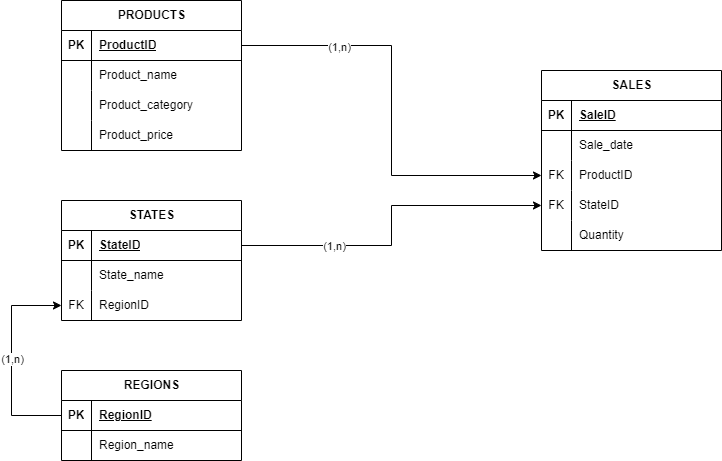

The diagram above was exported from draw.io. Its source (the exported page's mxGraphModel, read from the mxfile embedded in the PNG):
<mxGraphModel dx="1032" dy="539" grid="1" gridSize="10" guides="1" tooltips="1" connect="1" arrows="1" fold="1" page="1" pageScale="1" pageWidth="1169" pageHeight="1654" math="0" shadow="0">
  <root>
    <mxCell id="0" />
    <mxCell id="1" parent="0" />
    <mxCell id="xC6Ns_UO6Id2PUBOXda1-1" value="REGIONS" style="shape=table;startSize=30;container=1;collapsible=1;childLayout=tableLayout;fixedRows=1;rowLines=0;fontStyle=1;align=center;resizeLast=1;html=1;" parent="1" vertex="1">
      <mxGeometry x="310" y="480" width="180" height="90" as="geometry" />
    </mxCell>
    <mxCell id="xC6Ns_UO6Id2PUBOXda1-2" value="" style="shape=tableRow;horizontal=0;startSize=0;swimlaneHead=0;swimlaneBody=0;fillColor=none;collapsible=0;dropTarget=0;points=[[0,0.5],[1,0.5]];portConstraint=eastwest;top=0;left=0;right=0;bottom=1;" parent="xC6Ns_UO6Id2PUBOXda1-1" vertex="1">
      <mxGeometry y="30" width="180" height="30" as="geometry" />
    </mxCell>
    <mxCell id="xC6Ns_UO6Id2PUBOXda1-3" value="PK" style="shape=partialRectangle;connectable=0;fillColor=none;top=0;left=0;bottom=0;right=0;fontStyle=1;overflow=hidden;whiteSpace=wrap;html=1;" parent="xC6Ns_UO6Id2PUBOXda1-2" vertex="1">
      <mxGeometry width="30" height="30" as="geometry">
        <mxRectangle width="30" height="30" as="alternateBounds" />
      </mxGeometry>
    </mxCell>
    <mxCell id="xC6Ns_UO6Id2PUBOXda1-4" value="RegionID" style="shape=partialRectangle;connectable=0;fillColor=none;top=0;left=0;bottom=0;right=0;align=left;spacingLeft=6;fontStyle=5;overflow=hidden;whiteSpace=wrap;html=1;" parent="xC6Ns_UO6Id2PUBOXda1-2" vertex="1">
      <mxGeometry x="30" width="150" height="30" as="geometry">
        <mxRectangle width="150" height="30" as="alternateBounds" />
      </mxGeometry>
    </mxCell>
    <mxCell id="xC6Ns_UO6Id2PUBOXda1-5" value="" style="shape=tableRow;horizontal=0;startSize=0;swimlaneHead=0;swimlaneBody=0;fillColor=none;collapsible=0;dropTarget=0;points=[[0,0.5],[1,0.5]];portConstraint=eastwest;top=0;left=0;right=0;bottom=0;" parent="xC6Ns_UO6Id2PUBOXda1-1" vertex="1">
      <mxGeometry y="60" width="180" height="30" as="geometry" />
    </mxCell>
    <mxCell id="xC6Ns_UO6Id2PUBOXda1-6" value="" style="shape=partialRectangle;connectable=0;fillColor=none;top=0;left=0;bottom=0;right=0;editable=1;overflow=hidden;whiteSpace=wrap;html=1;" parent="xC6Ns_UO6Id2PUBOXda1-5" vertex="1">
      <mxGeometry width="30" height="30" as="geometry">
        <mxRectangle width="30" height="30" as="alternateBounds" />
      </mxGeometry>
    </mxCell>
    <mxCell id="xC6Ns_UO6Id2PUBOXda1-7" value="Region_name" style="shape=partialRectangle;connectable=0;fillColor=none;top=0;left=0;bottom=0;right=0;align=left;spacingLeft=6;overflow=hidden;whiteSpace=wrap;html=1;" parent="xC6Ns_UO6Id2PUBOXda1-5" vertex="1">
      <mxGeometry x="30" width="150" height="30" as="geometry">
        <mxRectangle width="150" height="30" as="alternateBounds" />
      </mxGeometry>
    </mxCell>
    <mxCell id="xC6Ns_UO6Id2PUBOXda1-14" value="PRODUCTS" style="shape=table;startSize=30;container=1;collapsible=1;childLayout=tableLayout;fixedRows=1;rowLines=0;fontStyle=1;align=center;resizeLast=1;html=1;" parent="1" vertex="1">
      <mxGeometry x="310" y="110" width="180" height="150" as="geometry" />
    </mxCell>
    <mxCell id="xC6Ns_UO6Id2PUBOXda1-15" value="" style="shape=tableRow;horizontal=0;startSize=0;swimlaneHead=0;swimlaneBody=0;fillColor=none;collapsible=0;dropTarget=0;points=[[0,0.5],[1,0.5]];portConstraint=eastwest;top=0;left=0;right=0;bottom=1;" parent="xC6Ns_UO6Id2PUBOXda1-14" vertex="1">
      <mxGeometry y="30" width="180" height="30" as="geometry" />
    </mxCell>
    <mxCell id="xC6Ns_UO6Id2PUBOXda1-16" value="PK" style="shape=partialRectangle;connectable=0;fillColor=none;top=0;left=0;bottom=0;right=0;fontStyle=1;overflow=hidden;whiteSpace=wrap;html=1;" parent="xC6Ns_UO6Id2PUBOXda1-15" vertex="1">
      <mxGeometry width="30" height="30" as="geometry">
        <mxRectangle width="30" height="30" as="alternateBounds" />
      </mxGeometry>
    </mxCell>
    <mxCell id="xC6Ns_UO6Id2PUBOXda1-17" value="ProductID" style="shape=partialRectangle;connectable=0;fillColor=none;top=0;left=0;bottom=0;right=0;align=left;spacingLeft=6;fontStyle=5;overflow=hidden;whiteSpace=wrap;html=1;" parent="xC6Ns_UO6Id2PUBOXda1-15" vertex="1">
      <mxGeometry x="30" width="150" height="30" as="geometry">
        <mxRectangle width="150" height="30" as="alternateBounds" />
      </mxGeometry>
    </mxCell>
    <mxCell id="xC6Ns_UO6Id2PUBOXda1-18" value="" style="shape=tableRow;horizontal=0;startSize=0;swimlaneHead=0;swimlaneBody=0;fillColor=none;collapsible=0;dropTarget=0;points=[[0,0.5],[1,0.5]];portConstraint=eastwest;top=0;left=0;right=0;bottom=0;" parent="xC6Ns_UO6Id2PUBOXda1-14" vertex="1">
      <mxGeometry y="60" width="180" height="30" as="geometry" />
    </mxCell>
    <mxCell id="xC6Ns_UO6Id2PUBOXda1-19" value="" style="shape=partialRectangle;connectable=0;fillColor=none;top=0;left=0;bottom=0;right=0;editable=1;overflow=hidden;whiteSpace=wrap;html=1;" parent="xC6Ns_UO6Id2PUBOXda1-18" vertex="1">
      <mxGeometry width="30" height="30" as="geometry">
        <mxRectangle width="30" height="30" as="alternateBounds" />
      </mxGeometry>
    </mxCell>
    <mxCell id="xC6Ns_UO6Id2PUBOXda1-20" value="Product_name" style="shape=partialRectangle;connectable=0;fillColor=none;top=0;left=0;bottom=0;right=0;align=left;spacingLeft=6;overflow=hidden;whiteSpace=wrap;html=1;" parent="xC6Ns_UO6Id2PUBOXda1-18" vertex="1">
      <mxGeometry x="30" width="150" height="30" as="geometry">
        <mxRectangle width="150" height="30" as="alternateBounds" />
      </mxGeometry>
    </mxCell>
    <mxCell id="xC6Ns_UO6Id2PUBOXda1-21" value="" style="shape=tableRow;horizontal=0;startSize=0;swimlaneHead=0;swimlaneBody=0;fillColor=none;collapsible=0;dropTarget=0;points=[[0,0.5],[1,0.5]];portConstraint=eastwest;top=0;left=0;right=0;bottom=0;" parent="xC6Ns_UO6Id2PUBOXda1-14" vertex="1">
      <mxGeometry y="90" width="180" height="30" as="geometry" />
    </mxCell>
    <mxCell id="xC6Ns_UO6Id2PUBOXda1-22" value="" style="shape=partialRectangle;connectable=0;fillColor=none;top=0;left=0;bottom=0;right=0;editable=1;overflow=hidden;whiteSpace=wrap;html=1;" parent="xC6Ns_UO6Id2PUBOXda1-21" vertex="1">
      <mxGeometry width="30" height="30" as="geometry">
        <mxRectangle width="30" height="30" as="alternateBounds" />
      </mxGeometry>
    </mxCell>
    <mxCell id="xC6Ns_UO6Id2PUBOXda1-23" value="Product_category" style="shape=partialRectangle;connectable=0;fillColor=none;top=0;left=0;bottom=0;right=0;align=left;spacingLeft=6;overflow=hidden;whiteSpace=wrap;html=1;" parent="xC6Ns_UO6Id2PUBOXda1-21" vertex="1">
      <mxGeometry x="30" width="150" height="30" as="geometry">
        <mxRectangle width="150" height="30" as="alternateBounds" />
      </mxGeometry>
    </mxCell>
    <mxCell id="cIDDu-0632YnFLP32_La-1" value="" style="shape=tableRow;horizontal=0;startSize=0;swimlaneHead=0;swimlaneBody=0;fillColor=none;collapsible=0;dropTarget=0;points=[[0,0.5],[1,0.5]];portConstraint=eastwest;top=0;left=0;right=0;bottom=0;" vertex="1" parent="xC6Ns_UO6Id2PUBOXda1-14">
      <mxGeometry y="120" width="180" height="30" as="geometry" />
    </mxCell>
    <mxCell id="cIDDu-0632YnFLP32_La-2" value="" style="shape=partialRectangle;connectable=0;fillColor=none;top=0;left=0;bottom=0;right=0;editable=1;overflow=hidden;whiteSpace=wrap;html=1;" vertex="1" parent="cIDDu-0632YnFLP32_La-1">
      <mxGeometry width="30" height="30" as="geometry">
        <mxRectangle width="30" height="30" as="alternateBounds" />
      </mxGeometry>
    </mxCell>
    <mxCell id="cIDDu-0632YnFLP32_La-3" value="Product_price" style="shape=partialRectangle;connectable=0;fillColor=none;top=0;left=0;bottom=0;right=0;align=left;spacingLeft=6;overflow=hidden;whiteSpace=wrap;html=1;" vertex="1" parent="cIDDu-0632YnFLP32_La-1">
      <mxGeometry x="30" width="150" height="30" as="geometry">
        <mxRectangle width="150" height="30" as="alternateBounds" />
      </mxGeometry>
    </mxCell>
    <mxCell id="xC6Ns_UO6Id2PUBOXda1-27" value="SALES" style="shape=table;startSize=30;container=1;collapsible=1;childLayout=tableLayout;fixedRows=1;rowLines=0;fontStyle=1;align=center;resizeLast=1;html=1;" parent="1" vertex="1">
      <mxGeometry x="790" y="180" width="180" height="180" as="geometry" />
    </mxCell>
    <mxCell id="xC6Ns_UO6Id2PUBOXda1-28" value="" style="shape=tableRow;horizontal=0;startSize=0;swimlaneHead=0;swimlaneBody=0;fillColor=none;collapsible=0;dropTarget=0;points=[[0,0.5],[1,0.5]];portConstraint=eastwest;top=0;left=0;right=0;bottom=1;" parent="xC6Ns_UO6Id2PUBOXda1-27" vertex="1">
      <mxGeometry y="30" width="180" height="30" as="geometry" />
    </mxCell>
    <mxCell id="xC6Ns_UO6Id2PUBOXda1-29" value="PK" style="shape=partialRectangle;connectable=0;fillColor=none;top=0;left=0;bottom=0;right=0;fontStyle=1;overflow=hidden;whiteSpace=wrap;html=1;" parent="xC6Ns_UO6Id2PUBOXda1-28" vertex="1">
      <mxGeometry width="30" height="30" as="geometry">
        <mxRectangle width="30" height="30" as="alternateBounds" />
      </mxGeometry>
    </mxCell>
    <mxCell id="xC6Ns_UO6Id2PUBOXda1-30" value="SaleID" style="shape=partialRectangle;connectable=0;fillColor=none;top=0;left=0;bottom=0;right=0;align=left;spacingLeft=6;fontStyle=5;overflow=hidden;whiteSpace=wrap;html=1;" parent="xC6Ns_UO6Id2PUBOXda1-28" vertex="1">
      <mxGeometry x="30" width="150" height="30" as="geometry">
        <mxRectangle width="150" height="30" as="alternateBounds" />
      </mxGeometry>
    </mxCell>
    <mxCell id="xC6Ns_UO6Id2PUBOXda1-31" value="" style="shape=tableRow;horizontal=0;startSize=0;swimlaneHead=0;swimlaneBody=0;fillColor=none;collapsible=0;dropTarget=0;points=[[0,0.5],[1,0.5]];portConstraint=eastwest;top=0;left=0;right=0;bottom=0;" parent="xC6Ns_UO6Id2PUBOXda1-27" vertex="1">
      <mxGeometry y="60" width="180" height="30" as="geometry" />
    </mxCell>
    <mxCell id="xC6Ns_UO6Id2PUBOXda1-32" value="" style="shape=partialRectangle;connectable=0;fillColor=none;top=0;left=0;bottom=0;right=0;editable=1;overflow=hidden;whiteSpace=wrap;html=1;" parent="xC6Ns_UO6Id2PUBOXda1-31" vertex="1">
      <mxGeometry width="30" height="30" as="geometry">
        <mxRectangle width="30" height="30" as="alternateBounds" />
      </mxGeometry>
    </mxCell>
    <mxCell id="xC6Ns_UO6Id2PUBOXda1-33" value="Sale_date&lt;br&gt;" style="shape=partialRectangle;connectable=0;fillColor=none;top=0;left=0;bottom=0;right=0;align=left;spacingLeft=6;overflow=hidden;whiteSpace=wrap;html=1;" parent="xC6Ns_UO6Id2PUBOXda1-31" vertex="1">
      <mxGeometry x="30" width="150" height="30" as="geometry">
        <mxRectangle width="150" height="30" as="alternateBounds" />
      </mxGeometry>
    </mxCell>
    <mxCell id="xC6Ns_UO6Id2PUBOXda1-34" value="" style="shape=tableRow;horizontal=0;startSize=0;swimlaneHead=0;swimlaneBody=0;fillColor=none;collapsible=0;dropTarget=0;points=[[0,0.5],[1,0.5]];portConstraint=eastwest;top=0;left=0;right=0;bottom=0;" parent="xC6Ns_UO6Id2PUBOXda1-27" vertex="1">
      <mxGeometry y="90" width="180" height="30" as="geometry" />
    </mxCell>
    <mxCell id="xC6Ns_UO6Id2PUBOXda1-35" value="FK" style="shape=partialRectangle;connectable=0;fillColor=none;top=0;left=0;bottom=0;right=0;editable=1;overflow=hidden;whiteSpace=wrap;html=1;" parent="xC6Ns_UO6Id2PUBOXda1-34" vertex="1">
      <mxGeometry width="30" height="30" as="geometry">
        <mxRectangle width="30" height="30" as="alternateBounds" />
      </mxGeometry>
    </mxCell>
    <mxCell id="xC6Ns_UO6Id2PUBOXda1-36" value="ProductID" style="shape=partialRectangle;connectable=0;fillColor=none;top=0;left=0;bottom=0;right=0;align=left;spacingLeft=6;overflow=hidden;whiteSpace=wrap;html=1;" parent="xC6Ns_UO6Id2PUBOXda1-34" vertex="1">
      <mxGeometry x="30" width="150" height="30" as="geometry">
        <mxRectangle width="150" height="30" as="alternateBounds" />
      </mxGeometry>
    </mxCell>
    <mxCell id="xC6Ns_UO6Id2PUBOXda1-37" value="" style="shape=tableRow;horizontal=0;startSize=0;swimlaneHead=0;swimlaneBody=0;fillColor=none;collapsible=0;dropTarget=0;points=[[0,0.5],[1,0.5]];portConstraint=eastwest;top=0;left=0;right=0;bottom=0;" parent="xC6Ns_UO6Id2PUBOXda1-27" vertex="1">
      <mxGeometry y="120" width="180" height="30" as="geometry" />
    </mxCell>
    <mxCell id="xC6Ns_UO6Id2PUBOXda1-38" value="FK" style="shape=partialRectangle;connectable=0;fillColor=none;top=0;left=0;bottom=0;right=0;editable=1;overflow=hidden;whiteSpace=wrap;html=1;" parent="xC6Ns_UO6Id2PUBOXda1-37" vertex="1">
      <mxGeometry width="30" height="30" as="geometry">
        <mxRectangle width="30" height="30" as="alternateBounds" />
      </mxGeometry>
    </mxCell>
    <mxCell id="xC6Ns_UO6Id2PUBOXda1-39" value="StateID" style="shape=partialRectangle;connectable=0;fillColor=none;top=0;left=0;bottom=0;right=0;align=left;spacingLeft=6;overflow=hidden;whiteSpace=wrap;html=1;" parent="xC6Ns_UO6Id2PUBOXda1-37" vertex="1">
      <mxGeometry x="30" width="150" height="30" as="geometry">
        <mxRectangle width="150" height="30" as="alternateBounds" />
      </mxGeometry>
    </mxCell>
    <mxCell id="Bsw5DxjG4iEfndDk_ubU-5" value="" style="shape=tableRow;horizontal=0;startSize=0;swimlaneHead=0;swimlaneBody=0;fillColor=none;collapsible=0;dropTarget=0;points=[[0,0.5],[1,0.5]];portConstraint=eastwest;top=0;left=0;right=0;bottom=0;" parent="xC6Ns_UO6Id2PUBOXda1-27" vertex="1">
      <mxGeometry y="150" width="180" height="30" as="geometry" />
    </mxCell>
    <mxCell id="Bsw5DxjG4iEfndDk_ubU-6" value="" style="shape=partialRectangle;connectable=0;fillColor=none;top=0;left=0;bottom=0;right=0;editable=1;overflow=hidden;whiteSpace=wrap;html=1;" parent="Bsw5DxjG4iEfndDk_ubU-5" vertex="1">
      <mxGeometry width="30" height="30" as="geometry">
        <mxRectangle width="30" height="30" as="alternateBounds" />
      </mxGeometry>
    </mxCell>
    <mxCell id="Bsw5DxjG4iEfndDk_ubU-7" value="Quantity" style="shape=partialRectangle;connectable=0;fillColor=none;top=0;left=0;bottom=0;right=0;align=left;spacingLeft=6;overflow=hidden;whiteSpace=wrap;html=1;" parent="Bsw5DxjG4iEfndDk_ubU-5" vertex="1">
      <mxGeometry x="30" width="150" height="30" as="geometry">
        <mxRectangle width="150" height="30" as="alternateBounds" />
      </mxGeometry>
    </mxCell>
    <mxCell id="xC6Ns_UO6Id2PUBOXda1-59" value="STATES" style="shape=table;startSize=30;container=1;collapsible=1;childLayout=tableLayout;fixedRows=1;rowLines=0;fontStyle=1;align=center;resizeLast=1;html=1;" parent="1" vertex="1">
      <mxGeometry x="310" y="310" width="180" height="120" as="geometry" />
    </mxCell>
    <mxCell id="xC6Ns_UO6Id2PUBOXda1-60" value="" style="shape=tableRow;horizontal=0;startSize=0;swimlaneHead=0;swimlaneBody=0;fillColor=none;collapsible=0;dropTarget=0;points=[[0,0.5],[1,0.5]];portConstraint=eastwest;top=0;left=0;right=0;bottom=1;" parent="xC6Ns_UO6Id2PUBOXda1-59" vertex="1">
      <mxGeometry y="30" width="180" height="30" as="geometry" />
    </mxCell>
    <mxCell id="xC6Ns_UO6Id2PUBOXda1-61" value="PK" style="shape=partialRectangle;connectable=0;fillColor=none;top=0;left=0;bottom=0;right=0;fontStyle=1;overflow=hidden;whiteSpace=wrap;html=1;" parent="xC6Ns_UO6Id2PUBOXda1-60" vertex="1">
      <mxGeometry width="30" height="30" as="geometry">
        <mxRectangle width="30" height="30" as="alternateBounds" />
      </mxGeometry>
    </mxCell>
    <mxCell id="xC6Ns_UO6Id2PUBOXda1-62" value="StateID" style="shape=partialRectangle;connectable=0;fillColor=none;top=0;left=0;bottom=0;right=0;align=left;spacingLeft=6;fontStyle=5;overflow=hidden;whiteSpace=wrap;html=1;" parent="xC6Ns_UO6Id2PUBOXda1-60" vertex="1">
      <mxGeometry x="30" width="150" height="30" as="geometry">
        <mxRectangle width="150" height="30" as="alternateBounds" />
      </mxGeometry>
    </mxCell>
    <mxCell id="xC6Ns_UO6Id2PUBOXda1-63" value="" style="shape=tableRow;horizontal=0;startSize=0;swimlaneHead=0;swimlaneBody=0;fillColor=none;collapsible=0;dropTarget=0;points=[[0,0.5],[1,0.5]];portConstraint=eastwest;top=0;left=0;right=0;bottom=0;" parent="xC6Ns_UO6Id2PUBOXda1-59" vertex="1">
      <mxGeometry y="60" width="180" height="30" as="geometry" />
    </mxCell>
    <mxCell id="xC6Ns_UO6Id2PUBOXda1-64" value="" style="shape=partialRectangle;connectable=0;fillColor=none;top=0;left=0;bottom=0;right=0;editable=1;overflow=hidden;whiteSpace=wrap;html=1;" parent="xC6Ns_UO6Id2PUBOXda1-63" vertex="1">
      <mxGeometry width="30" height="30" as="geometry">
        <mxRectangle width="30" height="30" as="alternateBounds" />
      </mxGeometry>
    </mxCell>
    <mxCell id="xC6Ns_UO6Id2PUBOXda1-65" value="State_name" style="shape=partialRectangle;connectable=0;fillColor=none;top=0;left=0;bottom=0;right=0;align=left;spacingLeft=6;overflow=hidden;whiteSpace=wrap;html=1;" parent="xC6Ns_UO6Id2PUBOXda1-63" vertex="1">
      <mxGeometry x="30" width="150" height="30" as="geometry">
        <mxRectangle width="150" height="30" as="alternateBounds" />
      </mxGeometry>
    </mxCell>
    <mxCell id="xC6Ns_UO6Id2PUBOXda1-66" value="" style="shape=tableRow;horizontal=0;startSize=0;swimlaneHead=0;swimlaneBody=0;fillColor=none;collapsible=0;dropTarget=0;points=[[0,0.5],[1,0.5]];portConstraint=eastwest;top=0;left=0;right=0;bottom=0;" parent="xC6Ns_UO6Id2PUBOXda1-59" vertex="1">
      <mxGeometry y="90" width="180" height="30" as="geometry" />
    </mxCell>
    <mxCell id="xC6Ns_UO6Id2PUBOXda1-67" value="FK" style="shape=partialRectangle;connectable=0;fillColor=none;top=0;left=0;bottom=0;right=0;editable=1;overflow=hidden;whiteSpace=wrap;html=1;" parent="xC6Ns_UO6Id2PUBOXda1-66" vertex="1">
      <mxGeometry width="30" height="30" as="geometry">
        <mxRectangle width="30" height="30" as="alternateBounds" />
      </mxGeometry>
    </mxCell>
    <mxCell id="xC6Ns_UO6Id2PUBOXda1-68" value="RegionID" style="shape=partialRectangle;connectable=0;fillColor=none;top=0;left=0;bottom=0;right=0;align=left;spacingLeft=6;overflow=hidden;whiteSpace=wrap;html=1;" parent="xC6Ns_UO6Id2PUBOXda1-66" vertex="1">
      <mxGeometry x="30" width="150" height="30" as="geometry">
        <mxRectangle width="150" height="30" as="alternateBounds" />
      </mxGeometry>
    </mxCell>
    <mxCell id="xC6Ns_UO6Id2PUBOXda1-41" style="edgeStyle=orthogonalEdgeStyle;rounded=0;orthogonalLoop=1;jettySize=auto;html=1;exitX=1;exitY=0.5;exitDx=0;exitDy=0;entryX=0;entryY=0.5;entryDx=0;entryDy=0;" parent="1" source="xC6Ns_UO6Id2PUBOXda1-15" target="xC6Ns_UO6Id2PUBOXda1-34" edge="1">
      <mxGeometry relative="1" as="geometry" />
    </mxCell>
    <mxCell id="xC6Ns_UO6Id2PUBOXda1-42" value="(1,n)" style="edgeLabel;html=1;align=center;verticalAlign=middle;resizable=0;points=[];" parent="xC6Ns_UO6Id2PUBOXda1-41" vertex="1" connectable="0">
      <mxGeometry x="-0.5477" y="-1" relative="1" as="geometry">
        <mxPoint as="offset" />
      </mxGeometry>
    </mxCell>
    <mxCell id="Bsw5DxjG4iEfndDk_ubU-1" style="edgeStyle=orthogonalEdgeStyle;rounded=0;orthogonalLoop=1;jettySize=auto;html=1;exitX=0;exitY=0.5;exitDx=0;exitDy=0;entryX=0;entryY=0.5;entryDx=0;entryDy=0;" parent="1" source="xC6Ns_UO6Id2PUBOXda1-2" target="xC6Ns_UO6Id2PUBOXda1-66" edge="1">
      <mxGeometry relative="1" as="geometry">
        <Array as="points">
          <mxPoint x="260" y="525" />
          <mxPoint x="260" y="415" />
        </Array>
      </mxGeometry>
    </mxCell>
    <mxCell id="Bsw5DxjG4iEfndDk_ubU-4" value="(1,n)" style="edgeLabel;html=1;align=center;verticalAlign=middle;resizable=0;points=[];" parent="Bsw5DxjG4iEfndDk_ubU-1" vertex="1" connectable="0">
      <mxGeometry x="0.0189" relative="1" as="geometry">
        <mxPoint as="offset" />
      </mxGeometry>
    </mxCell>
    <mxCell id="Bsw5DxjG4iEfndDk_ubU-2" style="edgeStyle=orthogonalEdgeStyle;rounded=0;orthogonalLoop=1;jettySize=auto;html=1;exitX=1;exitY=0.5;exitDx=0;exitDy=0;" parent="1" source="xC6Ns_UO6Id2PUBOXda1-60" target="xC6Ns_UO6Id2PUBOXda1-37" edge="1">
      <mxGeometry relative="1" as="geometry" />
    </mxCell>
    <mxCell id="Bsw5DxjG4iEfndDk_ubU-3" value="(1,n)" style="edgeLabel;html=1;align=center;verticalAlign=middle;resizable=0;points=[];" parent="Bsw5DxjG4iEfndDk_ubU-2" vertex="1" connectable="0">
      <mxGeometry x="-0.4588" relative="1" as="geometry">
        <mxPoint as="offset" />
      </mxGeometry>
    </mxCell>
  </root>
</mxGraphModel>